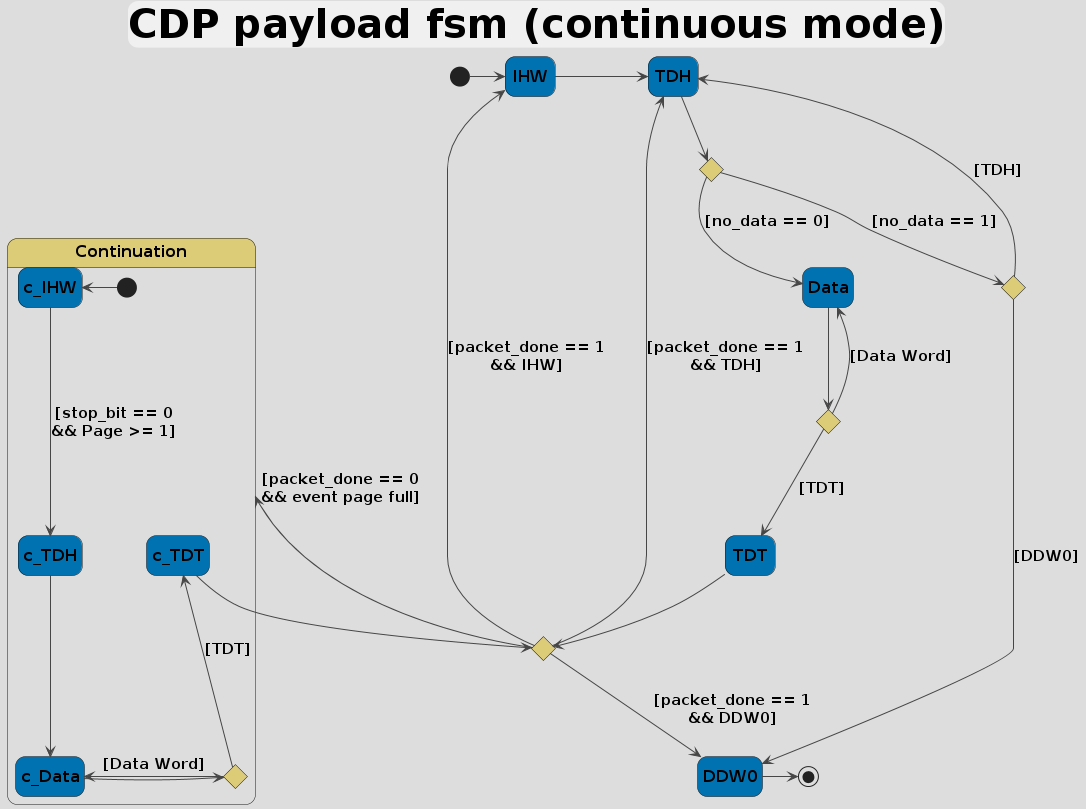

The diagram above was rendered by PlantUML. Its source (embedded in the PNG):
@startuml CDP_payload_StateMachine (continuous mode)
!theme toy from https://raw.githubusercontent.com/plantuml/plantuml/master/themes
' Carto color palette
' light blue       #88CCEE
' light pink/red   #CC6677
' light yellow     #DDCC77
' dark green       #117733
' Dark purple      #332288
' Pink             #AA4499
' Light blue/green #44AA99
' Brown/yellow     #999933
' Dark purple      #882255
' Dark red         #661100
' Medium blue      #6699CC
' Grey             #888888

<style>
title {
  HorizontalAlignment right
  FontSize 40
  BackGroundColor #F0F0F0
  Margin 1
  Padding 0
}
stateDiagram {
  arrow {
    FontSize 15
    FontStyle bold
  }
}
diamond {
    BackgroundColor #DDCC77
    LineColor black
    LineThickness 0.5
}
</style>
skinparam RoundCorner 20
skinparam State {
  BackgroundColor #0072B2
  FontSize 16
  FontStyle bold
}

Title **CDP payload fsm** (continuous mode)
hide empty description

state after_TDH <<choice>>
state after_TDH_no_data <<choice>>
state after_TDT <<choice>>
state after_Data <<choice>>



[*] -right-----> IHW

IHW -right-> TDH

TDH --> after_TDH

after_TDH --> Data : [no_data == 0]
after_TDH --> after_TDH_no_data : [no_data == 1]

'note left of after_TDH_no_data : Both TDH and DDW0\nare legal next words

after_TDH_no_data --> TDH : [TDH]
after_TDH_no_data --> DDW0 : [DDW0]


Data --> after_Data

'note left of after_Data : Both Data and TDT\nare legal next words

after_Data --> Data : [Data Word]
after_Data --> TDT : [TDT]

TDT --> after_TDT
after_TDT --> TDH : [packet_done == 1\n&& TDH]
after_TDT --> DDW0 : [packet_done == 1\n&& DDW0]
after_TDT --> IHW : [packet_done == 1\n&& IHW]
after_TDT --> Continuation : [packet_done == 0\n&& event page full]
'note right of after_TDT : IHW, TDH and DDW0\nare legal next words\nwhen **packet_done == 1**

state Continuation #DDCC77 {
  state after_c_Data <<choice>>
    [*] -left---> c_IHW
    c_IHW --> c_TDH : [stop_bit == 0\n&& Page >= 1]


    c_TDH --> c_Data
    c_Data -> after_c_Data

    after_c_Data -left-> c_Data : [Data Word]
    after_c_Data -up-> c_TDT : [TDT]

    c_TDT -down-> after_TDT

    'note top of after_c_Data : Both Data and TDT\nare legal next words\nif event page is not full

}



DDW0 -----right-----> [*]

@enduml